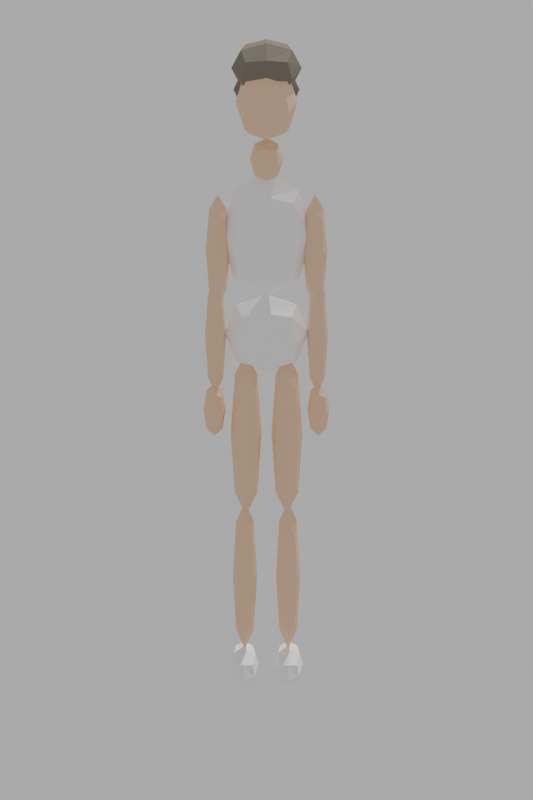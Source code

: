 # Source: girl-10y-school.blend  (saved by Blender 4.1.24; exported with 4.5.12 LTS)
import bpy
from mathutils import Matrix  # noqa: F401  (used for matrix-valued properties, if any)

bpy.ops.wm.read_factory_settings(use_empty=True)
scene = bpy.context.scene
scene.name = 'Scene'

# ---- materials (node trees are filled in below, after node groups)
mat_skin = bpy.data.materials.new('skin')
mat_hair = bpy.data.materials.new('hair')
mat_top_white = bpy.data.materials.new('top_white')
mat_white = bpy.data.materials.new('white')

# ---- material node trees
mat_skin.use_nodes = True; mat_skin.node_tree.nodes.clear()
_N = mat_skin.node_tree.nodes; _L = mat_skin.node_tree.links
n0 = _N.new('ShaderNodeBsdfPrincipled'); n0.name = 'Principled BSDF'; n0.location = (10, 300)
n0.inputs[0].default_value = (0.89, 0.6, 0.4, 1.0)
n0.inputs[2].default_value = 0.9
n1 = _N.new('ShaderNodeOutputMaterial'); n1.name = 'Material Output'; n1.location = (300, 300)
_L.new(n0.outputs[0], n1.inputs[0])
n1.is_active_output = True
mat_hair.use_nodes = True; mat_hair.node_tree.nodes.clear()
_N = mat_hair.node_tree.nodes; _L = mat_hair.node_tree.links
n0 = _N.new('ShaderNodeBsdfPrincipled'); n0.name = 'Principled BSDF'; n0.location = (10, 300)
n0.inputs[0].default_value = (0.216, 0.188, 0.145, 1.0)
n0.inputs[2].default_value = 0.9
n1 = _N.new('ShaderNodeOutputMaterial'); n1.name = 'Material Output'; n1.location = (300, 300)
_L.new(n0.outputs[0], n1.inputs[0])
n1.is_active_output = True
mat_top_white.use_nodes = True; mat_top_white.node_tree.nodes.clear()
_N = mat_top_white.node_tree.nodes; _L = mat_top_white.node_tree.links
n0 = _N.new('ShaderNodeBsdfPrincipled'); n0.name = 'Principled BSDF'; n0.location = (10, 300)
n0.inputs[0].default_value = (0.98, 0.95, 0.955, 1.0)
n0.inputs[2].default_value = 0.9
n1 = _N.new('ShaderNodeOutputMaterial'); n1.name = 'Material Output'; n1.location = (300, 300)
_L.new(n0.outputs[0], n1.inputs[0])
n1.is_active_output = True
mat_white.use_nodes = True; mat_white.node_tree.nodes.clear()
_N = mat_white.node_tree.nodes; _L = mat_white.node_tree.links
n0 = _N.new('ShaderNodeBsdfPrincipled'); n0.name = 'Principled BSDF'; n0.location = (10, 300)
n0.inputs[0].default_value = (0.96, 0.96, 0.97, 1.0)
n0.inputs[2].default_value = 0.9
n1 = _N.new('ShaderNodeOutputMaterial'); n1.name = 'Material Output'; n1.location = (300, 300)
_L.new(n0.outputs[0], n1.inputs[0])
n1.is_active_output = True

# ---- world
world_w = bpy.data.worlds.new('W'); scene.world = world_w
world_w.use_nodes = True; world_w.node_tree.nodes.clear()
_N = world_w.node_tree.nodes; _L = world_w.node_tree.links
n0 = _N.new('ShaderNodeBackground'); n0.name = 'Background'; n0.location = (10, 300)
n0.inputs[0].default_value = (1.0, 1.0, 1.0, 1.0)
n0.inputs[1].default_value = 0.5
n1 = _N.new('ShaderNodeOutputWorld'); n1.name = 'World Output'; n1.location = (300, 300)
_L.new(n0.outputs[0], n1.inputs[0])
n1.is_active_output = True
world_w.use_sun_shadow = False
world_w.sun_shadow_jitter_overblur = 0.0

# ---- cameras
cam_cam = bpy.data.cameras.new('Cam')
cam_cam.type = 'ORTHO'
cam_cam.ortho_scale = 7.236

# ---- lights
light_sun = bpy.data.lights.new('Sun', 'SUN')
light_sun.transmission_factor = 0.0
light_sun.energy = 2.5

# ---- meshes
me_cube = bpy.data.meshes.new('Cube')
me_cube.from_pydata([(-0.1668, -0.1608, 5.728), (-0.1668, -0.1608, 6.192), (-0.1668, 0.1608, 5.728), (-0.1668, 0.1608, 6.192), (0.1668, -0.1608, 5.728), (0.1668, -0.1608, 6.192), (0.1668, 0.1608, 5.728), (0.1668, 0.1608, 6.192), (-0.2033, 8.32e-10, 5.677), (-0.2033, -0.196, 5.96), (-0.2033, 8.32e-10, 6.243), (-0.2033, 0.196, 5.96), (0.0, 0.196, 5.677), (0.0, 0.196, 6.243), (0.2033, 0.196, 5.96), (0.2033, 2.496e-09, 5.677), (0.2033, 1.387e-09, 6.243), (0.2033, -0.196, 5.96), (-1.109e-09, -0.196, 5.677), (0.0, -0.196, 6.243), (-0.28, -1.387e-09, 5.96), (-5.27e-09, 0.27, 5.96), (0.28, 5.824e-09, 5.96), (5.27e-09, -0.27, 5.96), (4.992e-09, -8.32e-10, 5.57), (5.547e-10, -1.941e-09, 6.35), (-0.1906, -0.03081, 6.085), (-0.1906, -0.03081, 6.395), (-0.1906, 0.2908, 6.085), (-0.1906, 0.2908, 6.395), (0.1906, -0.03081, 6.085), (0.1906, -0.03081, 6.395), (0.1906, 0.2908, 6.085), (0.1906, 0.2908, 6.395), (-0.2324, 0.13, 6.051), (-0.2324, -0.06605, 6.24), (-0.2324, 0.13, 6.429), (-0.2324, 0.326, 6.24), (-1.414e-08, 0.326, 6.051), (-1.442e-08, 0.326, 6.429), (0.2324, 0.326, 6.24), (0.2324, 0.13, 6.051), (0.2324, 0.13, 6.429), (0.2324, -0.06605, 6.24), (-2.136e-08, -0.06605, 6.051), (-1.886e-08, -0.06605, 6.429), (-0.32, 0.13, 6.24), (-1.525e-08, 0.4, 6.24), (0.32, 0.13, 6.24), (-2.025e-08, -0.14, 6.24), (-1.248e-08, 0.13, 5.98), (-1.747e-08, 0.13, 6.5), (-0.1787, 0.1207, 5.803), (-0.1787, 0.1207, 6.137), (-0.1787, 0.2993, 5.803), (-0.1787, 0.2993, 6.137), (0.1787, 0.1207, 5.803), (0.1787, 0.1207, 6.137), (0.1787, 0.2993, 5.803), (0.1787, 0.2993, 6.137), (-0.2178, 0.21, 5.767), (-0.2178, 0.1011, 5.97), (-0.2178, 0.21, 6.173), (-0.2178, 0.3189, 5.97), (1.109e-09, 0.3189, 5.767), (2.219e-09, 0.3189, 6.173), (0.2178, 0.3189, 5.97), (0.2178, 0.21, 5.767), (0.2178, 0.21, 6.173), (0.2178, 0.1011, 5.97), (-1.109e-09, 0.1011, 5.767), (-1.941e-09, 0.1011, 6.173), (-0.3, 0.21, 5.97), (0.0, 0.36, 5.97), (0.3, 0.21, 5.97), (0.0, 0.06, 5.97), (7.488e-09, 0.21, 5.69), (-1.664e-09, 0.21, 6.25), (-0.08934, -0.07743, 5.226), (-0.08934, -0.07743, 5.494), (-0.08934, 0.07743, 5.226), (-0.08934, 0.07743, 5.494), (0.08934, -0.07743, 5.226), (0.08934, -0.07743, 5.494), (0.08934, 0.07743, 5.226), (0.08934, 0.07743, 5.494), (-0.1089, -2.773e-10, 5.197), (-0.1089, -0.09439, 5.36), (-0.1089, 8.32e-10, 5.523), (-0.1089, 0.09439, 5.36), (5.547e-10, 0.09439, 5.197), (1.109e-09, 0.09439, 5.523), (0.1089, 0.09439, 5.36), (0.1089, -1.387e-10, 5.197), (0.1089, -8.32e-10, 5.523), (0.1089, -0.09439, 5.36), (-5.547e-10, -0.09439, 5.197), (-9.707e-10, -0.09439, 5.523), (-0.15, -1.387e-09, 5.36), (0.0, 0.13, 5.36), (0.15, 1.525e-09, 5.36), (0.0, -0.13, 5.36), (3.744e-09, -6.934e-10, 5.135), (-8.32e-10, 2.773e-10, 5.585), (-0.2442, -0.1251, 4.193), (-0.2442, -0.1251, 4.967), (-0.2442, 0.1251, 4.193), (-0.2442, 0.1251, 4.967), (0.2442, -0.1251, 4.193), (0.2442, -0.1251, 4.967), (0.2442, 0.1251, 4.193), (0.2442, 0.1251, 4.967), (-0.2977, 0.0, 4.108), (-0.2977, -0.1525, 4.58), (-0.2977, 2.496e-09, 5.052), (-0.2977, 0.1525, 4.58), (1.387e-09, 0.1525, 4.108), (-3.051e-09, 0.1525, 5.052), (0.2977, 0.1525, 4.58), (0.2977, 4.437e-09, 4.108), (0.2977, -1.109e-09, 5.052), (0.2977, -0.1525, 4.58), (-1.387e-09, -0.1525, 4.108), (5.27e-09, -0.1525, 5.052), (-0.41, -1.109e-09, 4.58), (-7.488e-09, 0.21, 4.58), (0.41, 4.437e-09, 4.58), (7.488e-09, -0.21, 4.58), (5.547e-09, 3.328e-09, 3.93), (-3.328e-09, 4.437e-09, 5.23), (-0.2263, -0.131, 3.312), (-0.2263, -0.131, 3.788), (-0.2263, 0.131, 3.312), (-0.2263, 0.131, 3.788), (0.2263, -0.131, 3.312), (0.2263, -0.131, 3.788), (0.2263, 0.131, 3.312), (0.2263, 0.131, 3.788), (-0.2759, 5.547e-10, 3.26), (-0.2759, -0.1597, 3.55), (-0.2759, 2.773e-09, 3.84), (-0.2759, 0.1597, 3.55), (4.715e-09, 0.1597, 3.26), (-4.437e-09, 0.1597, 3.84), (0.2759, 0.1597, 3.55), (0.2759, 1.664e-09, 3.26), (0.2759, -5.547e-10, 3.84), (0.2759, -0.1597, 3.55), (-4.715e-09, -0.1597, 3.26), (3.883e-09, -0.1597, 3.84), (-0.38, -3.883e-09, 3.55), (3.605e-09, 0.22, 3.55), (0.38, -5.547e-10, 3.55), (-3.605e-09, -0.22, 3.55), (6.656e-09, 1.664e-09, 3.15), (-2.773e-09, 3.883e-09, 3.95), (0.3745, -0.06551, 4.078), (0.3745, -0.06551, 4.762), (0.3745, 0.06551, 4.078), (0.3745, 0.06551, 4.762), (0.5055, -0.06551, 4.078), (0.5055, -0.06551, 4.762), (0.5055, 0.06551, 4.078), (0.5055, 0.06551, 4.762), (0.3601, 2.773e-10, 4.002), (0.3601, -0.07987, 4.42), (0.3601, 1.387e-09, 4.838), (0.3601, 0.07987, 4.42), (0.44, 0.07987, 4.002), (0.44, 0.07987, 4.838), (0.5199, 0.07987, 4.42), (0.5199, 8.32e-10, 4.002), (0.5199, -2.773e-10, 4.838), (0.5199, -0.07987, 4.42), (0.44, -0.07987, 4.002), (0.44, -0.07987, 4.838), (0.33, -1.941e-09, 4.42), (0.44, 0.11, 4.42), (0.55, -2.773e-10, 4.42), (0.44, -0.11, 4.42), (0.44, 8.32e-10, 3.845), (0.44, 1.941e-09, 4.995), (-0.5055, -0.06551, 4.078), (-0.5055, -0.06551, 4.762), (-0.5055, 0.06551, 4.078), (-0.5055, 0.06551, 4.762), (-0.3745, -0.06551, 4.078), (-0.3745, -0.06551, 4.762), (-0.3745, 0.06551, 4.078), (-0.3745, 0.06551, 4.762), (-0.5199, 2.773e-10, 4.002), (-0.5199, -0.07987, 4.42), (-0.5199, 1.387e-09, 4.838), (-0.5199, 0.07987, 4.42), (-0.44, 0.07987, 4.002), (-0.44, 0.07987, 4.838), (-0.3601, 0.07987, 4.42), (-0.3601, 8.32e-10, 4.002), (-0.3601, -2.773e-10, 4.838), (-0.3601, -0.07987, 4.42), (-0.44, -0.07987, 4.002), (-0.44, -0.07987, 4.838), (-0.55, -1.941e-09, 4.42), (-0.44, 0.11, 4.42), (-0.33, -2.773e-10, 4.42), (-0.44, -0.11, 4.42), (-0.44, 8.32e-10, 3.845), (-0.44, 1.941e-09, 4.995), (0.4034, -0.05658, 3.163), (0.4034, -0.05658, 3.877), (0.4034, 0.05658, 3.163), (0.4034, 0.05658, 3.877), (0.5166, -0.05658, 3.163), (0.5166, -0.05658, 3.877), (0.5166, 0.05658, 3.163), (0.5166, 0.05658, 3.877), (0.391, 6.934e-11, 3.084), (0.391, -0.06898, 3.52), (0.391, 0.0, 3.956), (0.391, 0.06898, 3.52), (0.46, 0.06898, 3.084), (0.46, 0.06898, 3.956), (0.529, 0.06898, 3.52), (0.529, 4.853e-10, 3.084), (0.529, 1.109e-09, 3.956), (0.529, -0.06898, 3.52), (0.46, -0.06898, 3.084), (0.46, -0.06898, 3.956), (0.365, -2.981e-09, 3.52), (0.46, 0.095, 3.52), (0.555, -9.014e-10, 3.52), (0.46, -0.095, 3.52), (0.46, 1.872e-09, 2.92), (0.46, 1.872e-09, 4.12), (-0.5166, -0.05658, 3.163), (-0.5166, -0.05658, 3.877), (-0.5166, 0.05658, 3.163), (-0.5166, 0.05658, 3.877), (-0.4034, -0.05658, 3.163), (-0.4034, -0.05658, 3.877), (-0.4034, 0.05658, 3.163), (-0.4034, 0.05658, 3.877), (-0.529, 6.934e-11, 3.084), (-0.529, -0.06898, 3.52), (-0.529, 0.0, 3.956), (-0.529, 0.06898, 3.52), (-0.46, 0.06898, 3.084), (-0.46, 0.06898, 3.956), (-0.391, 0.06898, 3.52), (-0.391, 4.853e-10, 3.084), (-0.391, 1.109e-09, 3.956), (-0.391, -0.06898, 3.52), (-0.46, -0.06898, 3.084), (-0.46, -0.06898, 3.956), (-0.555, -2.981e-09, 3.52), (-0.46, 0.095, 3.52), (-0.365, -9.014e-10, 3.52), (-0.46, -0.095, 3.52), (-0.46, 1.872e-09, 2.92), (-0.46, 1.872e-09, 4.12), (0.4104, -0.06551, 2.586), (0.4104, -0.06551, 2.914), (0.4104, 0.06551, 2.586), (0.4104, 0.06551, 2.914), (0.5296, -0.06551, 2.586), (0.5296, -0.06551, 2.914), (0.5296, 0.06551, 2.586), (0.5296, 0.06551, 2.914), (0.3974, 2.773e-10, 2.55), (0.3974, -0.07987, 2.75), (0.3974, 1.387e-09, 2.95), (0.3974, 0.07987, 2.75), (0.47, 0.07987, 2.55), (0.47, 0.07987, 2.95), (0.5426, 0.07987, 2.75), (0.5426, 8.32e-10, 2.55), (0.5426, -2.773e-10, 2.95), (0.5426, -0.07987, 2.75), (0.47, -0.07987, 2.55), (0.47, -0.07987, 2.95), (0.37, -1.941e-09, 2.75), (0.47, 0.11, 2.75), (0.57, -2.773e-10, 2.75), (0.47, -0.11, 2.75), (0.47, 8.32e-10, 2.475), (0.47, 1.941e-09, 3.025), (-0.5296, -0.06551, 2.586), (-0.5296, -0.06551, 2.914), (-0.5296, 0.06551, 2.586), (-0.5296, 0.06551, 2.914), (-0.4104, -0.06551, 2.586), (-0.4104, -0.06551, 2.914), (-0.4104, 0.06551, 2.586), (-0.4104, 0.06551, 2.914), (-0.5426, 2.773e-10, 2.55), (-0.5426, -0.07987, 2.75), (-0.5426, 1.387e-09, 2.95), (-0.5426, 0.07987, 2.75), (-0.47, 0.07987, 2.55), (-0.47, 0.07987, 2.95), (-0.3974, 0.07987, 2.75), (-0.3974, 8.32e-10, 2.55), (-0.3974, -2.773e-10, 2.95), (-0.3974, -0.07987, 2.75), (-0.47, -0.07987, 2.55), (-0.47, -0.07987, 2.95), (-0.57, -1.941e-09, 2.75), (-0.47, 0.11, 2.75), (-0.37, -2.773e-10, 2.75), (-0.47, -0.11, 2.75), (-0.47, 8.32e-10, 2.475), (-0.47, 1.941e-09, 3.025), (0.1016, -0.08934, 1.994), (0.1016, -0.08934, 3.006), (0.1016, 0.08934, 1.994), (0.1016, 0.08934, 3.006), (0.2684, -0.08934, 1.994), (0.2684, -0.08934, 3.006), (0.2684, 0.08934, 1.994), (0.2684, 0.08934, 3.006), (0.08335, 0.0, 1.883), (0.08335, -0.1089, 2.5), (0.08335, 5.547e-10, 3.117), (0.08335, 0.1089, 2.5), (0.185, 0.1089, 1.883), (0.185, 0.1089, 3.117), (0.2867, 0.1089, 2.5), (0.2867, -1.109e-09, 1.883), (0.2867, -2.219e-09, 3.117), (0.2867, -0.1089, 2.5), (0.185, -0.1089, 1.883), (0.185, -0.1089, 3.117), (0.045, -1.109e-09, 2.5), (0.185, 0.15, 2.5), (0.325, 0.0, 2.5), (0.185, -0.15, 2.5), (0.185, 0.0, 1.65), (0.185, 3.328e-09, 3.35), (-0.2684, -0.08934, 1.994), (-0.2684, -0.08934, 3.006), (-0.2684, 0.08934, 1.994), (-0.2684, 0.08934, 3.006), (-0.1016, -0.08934, 1.994), (-0.1016, -0.08934, 3.006), (-0.1016, 0.08934, 1.994), (-0.1016, 0.08934, 3.006), (-0.2867, 0.0, 1.883), (-0.2867, -0.1089, 2.5), (-0.2867, 5.547e-10, 3.117), (-0.2867, 0.1089, 2.5), (-0.185, 0.1089, 1.883), (-0.185, 0.1089, 3.117), (-0.08335, 0.1089, 2.5), (-0.08335, -1.109e-09, 1.883), (-0.08335, -2.219e-09, 3.117), (-0.08335, -0.1089, 2.5), (-0.185, -0.1089, 1.883), (-0.185, -0.1089, 3.117), (-0.325, -1.109e-09, 2.5), (-0.185, 0.15, 2.5), (-0.045, 0.0, 2.5), (-0.185, -0.15, 2.5), (-0.185, 0.0, 1.65), (-0.185, 3.328e-09, 3.35), (0.1295, -0.07147, 0.5584), (0.1295, -0.07147, 1.482), (0.1295, 0.07147, 0.5584), (0.1295, 0.07147, 1.482), (0.2605, -0.07147, 0.5584), (0.2605, -0.07147, 1.482), (0.2605, 0.07147, 0.5584), (0.2605, 0.07147, 1.482), (0.1151, -1.387e-10, 0.4573), (0.1151, -0.08713, 1.02), (0.1151, -6.934e-10, 1.583), (0.1151, 0.08713, 1.02), (0.195, 0.08713, 0.4573), (0.195, 0.08713, 1.583), (0.2749, 0.08713, 1.02), (0.2749, -1.109e-09, 0.4573), (0.2749, 1.387e-10, 1.583), (0.2749, -0.08713, 1.02), (0.195, -0.08713, 0.4573), (0.195, -0.08713, 1.583), (0.085, -1.387e-10, 1.02), (0.195, 0.12, 1.02), (0.305, 1.387e-10, 1.02), (0.195, -0.12, 1.02), (0.195, 1.248e-09, 0.245), (0.195, 1.387e-10, 1.795), (-0.2605, -0.07147, 0.5584), (-0.2605, -0.07147, 1.482), (-0.2605, 0.07147, 0.5584), (-0.2605, 0.07147, 1.482), (-0.1295, -0.07147, 0.5584), (-0.1295, -0.07147, 1.482), (-0.1295, 0.07147, 0.5584), (-0.1295, 0.07147, 1.482), (-0.2749, -1.387e-10, 0.4573), (-0.2749, -0.08713, 1.02), (-0.2749, -6.934e-10, 1.583), (-0.2749, 0.08713, 1.02), (-0.195, 0.08713, 0.4573), (-0.195, 0.08713, 1.583), (-0.1151, 0.08713, 1.02), (-0.1151, -1.109e-09, 0.4573), (-0.1151, 1.387e-10, 1.583), (-0.1151, -0.08713, 1.02), (-0.195, -0.08713, 0.4573), (-0.195, -0.08713, 1.583), (-0.305, -1.387e-10, 1.02), (-0.195, 0.12, 1.02), (-0.085, 1.387e-10, 1.02), (-0.195, -0.12, 1.02), (-0.195, 1.248e-09, 0.245), (-0.195, 1.387e-10, 1.795), (0.1226, -0.2787, 0.06066), (0.1226, -0.2787, 0.2393), (0.1226, 0.07868, 0.06066), (0.1226, 0.07868, 0.2393), (0.2774, -0.2787, 0.06066), (0.2774, -0.2787, 0.2393), (0.2774, 0.07868, 0.06066), (0.2774, 0.07868, 0.2393), (0.1056, -0.1, 0.04108), (0.1056, -0.3178, 0.15), (0.1056, -0.1, 0.2589), (0.1056, 0.1178, 0.15), (0.2, 0.1178, 0.04108), (0.2, 0.1178, 0.2589), (0.2944, 0.1178, 0.15), (0.2944, -0.1, 0.04108), (0.2944, -0.1, 0.2589), (0.2944, -0.3178, 0.15), (0.2, -0.3178, 0.04108), (0.2, -0.3178, 0.2589), (0.07, -0.1, 0.15), (0.2, 0.2, 0.15), (0.33, -0.1, 0.15), (0.2, -0.4, 0.15), (0.2, -0.1, 0.0), (0.2, -0.1, 0.3), (-0.2774, -0.2787, 0.06066), (-0.2774, -0.2787, 0.2393), (-0.2774, 0.07868, 0.06066), (-0.2774, 0.07868, 0.2393), (-0.1226, -0.2787, 0.06066), (-0.1226, -0.2787, 0.2393), (-0.1226, 0.07868, 0.06066), (-0.1226, 0.07868, 0.2393), (-0.2944, -0.1, 0.04108), (-0.2944, -0.3178, 0.15), (-0.2944, -0.1, 0.2589), (-0.2944, 0.1178, 0.15), (-0.2, 0.1178, 0.04108), (-0.2, 0.1178, 0.2589), (-0.1056, 0.1178, 0.15), (-0.1056, -0.1, 0.04108), (-0.1056, -0.1, 0.2589), (-0.1056, -0.3178, 0.15), (-0.2, -0.3178, 0.04108), (-0.2, -0.3178, 0.2589), (-0.33, -0.1, 0.15), (-0.2, 0.2, 0.15), (-0.07, -0.1, 0.15), (-0.2, -0.4, 0.15), (-0.2, -0.1, 0.0), (-0.2, -0.1, 0.3)], [], [(0, 9, 20, 8), (9, 1, 10, 20), (20, 10, 3, 11), (8, 20, 11, 2), (2, 11, 21, 12), (11, 3, 13, 21), (21, 13, 7, 14), (12, 21, 14, 6), (6, 14, 22, 15), (14, 7, 16, 22), (22, 16, 5, 17), (15, 22, 17, 4), (4, 17, 23, 18), (17, 5, 19, 23), (23, 19, 1, 9), (18, 23, 9, 0), (2, 12, 24, 8), (12, 6, 15, 24), (24, 15, 4, 18), (8, 24, 18, 0), (7, 13, 25, 16), (13, 3, 10, 25), (25, 10, 1, 19), (16, 25, 19, 5), (26, 35, 46, 34), (35, 27, 36, 46), (46, 36, 29, 37), (34, 46, 37, 28), (28, 37, 47, 38), (37, 29, 39, 47), (47, 39, 33, 40), (38, 47, 40, 32), (32, 40, 48, 41), (40, 33, 42, 48), (48, 42, 31, 43), (41, 48, 43, 30), (30, 43, 49, 44), (43, 31, 45, 49), (49, 45, 27, 35), (44, 49, 35, 26), (28, 38, 50, 34), (38, 32, 41, 50), (50, 41, 30, 44), (34, 50, 44, 26), (33, 39, 51, 42), (39, 29, 36, 51), (51, 36, 27, 45), (42, 51, 45, 31), (52, 61, 72, 60), (61, 53, 62, 72), (72, 62, 55, 63), (60, 72, 63, 54), (54, 63, 73, 64), (63, 55, 65, 73), (73, 65, 59, 66), (64, 73, 66, 58), (58, 66, 74, 67), (66, 59, 68, 74), (74, 68, 57, 69), (67, 74, 69, 56), (56, 69, 75, 70), (69, 57, 71, 75), (75, 71, 53, 61), (70, 75, 61, 52), (54, 64, 76, 60), (64, 58, 67, 76), (76, 67, 56, 70), (60, 76, 70, 52), (59, 65, 77, 68), (65, 55, 62, 77), (77, 62, 53, 71), (68, 77, 71, 57), (78, 87, 98, 86), (87, 79, 88, 98), (98, 88, 81, 89), (86, 98, 89, 80), (80, 89, 99, 90), (89, 81, 91, 99), (99, 91, 85, 92), (90, 99, 92, 84), (84, 92, 100, 93), (92, 85, 94, 100), (100, 94, 83, 95), (93, 100, 95, 82), (82, 95, 101, 96), (95, 83, 97, 101), (101, 97, 79, 87), (96, 101, 87, 78), (80, 90, 102, 86), (90, 84, 93, 102), (102, 93, 82, 96), (86, 102, 96, 78), (85, 91, 103, 94), (91, 81, 88, 103), (103, 88, 79, 97), (94, 103, 97, 83), (104, 113, 124, 112), (113, 105, 114, 124), (124, 114, 107, 115), (112, 124, 115, 106), (106, 115, 125, 116), (115, 107, 117, 125), (125, 117, 111, 118), (116, 125, 118, 110), (110, 118, 126, 119), (118, 111, 120, 126), (126, 120, 109, 121), (119, 126, 121, 108), (108, 121, 127, 122), (121, 109, 123, 127), (127, 123, 105, 113), (122, 127, 113, 104), (106, 116, 128, 112), (116, 110, 119, 128), (128, 119, 108, 122), (112, 128, 122, 104), (111, 117, 129, 120), (117, 107, 114, 129), (129, 114, 105, 123), (120, 129, 123, 109), (130, 139, 150, 138), (139, 131, 140, 150), (150, 140, 133, 141), (138, 150, 141, 132), (132, 141, 151, 142), (141, 133, 143, 151), (151, 143, 137, 144), (142, 151, 144, 136), (136, 144, 152, 145), (144, 137, 146, 152), (152, 146, 135, 147), (145, 152, 147, 134), (134, 147, 153, 148), (147, 135, 149, 153), (153, 149, 131, 139), (148, 153, 139, 130), (132, 142, 154, 138), (142, 136, 145, 154), (154, 145, 134, 148), (138, 154, 148, 130), (137, 143, 155, 146), (143, 133, 140, 155), (155, 140, 131, 149), (146, 155, 149, 135), (156, 165, 176, 164), (165, 157, 166, 176), (176, 166, 159, 167), (164, 176, 167, 158), (158, 167, 177, 168), (167, 159, 169, 177), (177, 169, 163, 170), (168, 177, 170, 162), (162, 170, 178, 171), (170, 163, 172, 178), (178, 172, 161, 173), (171, 178, 173, 160), (160, 173, 179, 174), (173, 161, 175, 179), (179, 175, 157, 165), (174, 179, 165, 156), (158, 168, 180, 164), (168, 162, 171, 180), (180, 171, 160, 174), (164, 180, 174, 156), (163, 169, 181, 172), (169, 159, 166, 181), (181, 166, 157, 175), (172, 181, 175, 161), (182, 191, 202, 190), (191, 183, 192, 202), (202, 192, 185, 193), (190, 202, 193, 184), (184, 193, 203, 194), (193, 185, 195, 203), (203, 195, 189, 196), (194, 203, 196, 188), (188, 196, 204, 197), (196, 189, 198, 204), (204, 198, 187, 199), (197, 204, 199, 186), (186, 199, 205, 200), (199, 187, 201, 205), (205, 201, 183, 191), (200, 205, 191, 182), (184, 194, 206, 190), (194, 188, 197, 206), (206, 197, 186, 200), (190, 206, 200, 182), (189, 195, 207, 198), (195, 185, 192, 207), (207, 192, 183, 201), (198, 207, 201, 187), (208, 217, 228, 216), (217, 209, 218, 228), (228, 218, 211, 219), (216, 228, 219, 210), (210, 219, 229, 220), (219, 211, 221, 229), (229, 221, 215, 222), (220, 229, 222, 214), (214, 222, 230, 223), (222, 215, 224, 230), (230, 224, 213, 225), (223, 230, 225, 212), (212, 225, 231, 226), (225, 213, 227, 231), (231, 227, 209, 217), (226, 231, 217, 208), (210, 220, 232, 216), (220, 214, 223, 232), (232, 223, 212, 226), (216, 232, 226, 208), (215, 221, 233, 224), (221, 211, 218, 233), (233, 218, 209, 227), (224, 233, 227, 213), (234, 243, 254, 242), (243, 235, 244, 254), (254, 244, 237, 245), (242, 254, 245, 236), (236, 245, 255, 246), (245, 237, 247, 255), (255, 247, 241, 248), (246, 255, 248, 240), (240, 248, 256, 249), (248, 241, 250, 256), (256, 250, 239, 251), (249, 256, 251, 238), (238, 251, 257, 252), (251, 239, 253, 257), (257, 253, 235, 243), (252, 257, 243, 234), (236, 246, 258, 242), (246, 240, 249, 258), (258, 249, 238, 252), (242, 258, 252, 234), (241, 247, 259, 250), (247, 237, 244, 259), (259, 244, 235, 253), (250, 259, 253, 239), (260, 269, 280, 268), (269, 261, 270, 280), (280, 270, 263, 271), (268, 280, 271, 262), (262, 271, 281, 272), (271, 263, 273, 281), (281, 273, 267, 274), (272, 281, 274, 266), (266, 274, 282, 275), (274, 267, 276, 282), (282, 276, 265, 277), (275, 282, 277, 264), (264, 277, 283, 278), (277, 265, 279, 283), (283, 279, 261, 269), (278, 283, 269, 260), (262, 272, 284, 268), (272, 266, 275, 284), (284, 275, 264, 278), (268, 284, 278, 260), (267, 273, 285, 276), (273, 263, 270, 285), (285, 270, 261, 279), (276, 285, 279, 265), (286, 295, 306, 294), (295, 287, 296, 306), (306, 296, 289, 297), (294, 306, 297, 288), (288, 297, 307, 298), (297, 289, 299, 307), (307, 299, 293, 300), (298, 307, 300, 292), (292, 300, 308, 301), (300, 293, 302, 308), (308, 302, 291, 303), (301, 308, 303, 290), (290, 303, 309, 304), (303, 291, 305, 309), (309, 305, 287, 295), (304, 309, 295, 286), (288, 298, 310, 294), (298, 292, 301, 310), (310, 301, 290, 304), (294, 310, 304, 286), (293, 299, 311, 302), (299, 289, 296, 311), (311, 296, 287, 305), (302, 311, 305, 291), (312, 321, 332, 320), (321, 313, 322, 332), (332, 322, 315, 323), (320, 332, 323, 314), (314, 323, 333, 324), (323, 315, 325, 333), (333, 325, 319, 326), (324, 333, 326, 318), (318, 326, 334, 327), (326, 319, 328, 334), (334, 328, 317, 329), (327, 334, 329, 316), (316, 329, 335, 330), (329, 317, 331, 335), (335, 331, 313, 321), (330, 335, 321, 312), (314, 324, 336, 320), (324, 318, 327, 336), (336, 327, 316, 330), (320, 336, 330, 312), (319, 325, 337, 328), (325, 315, 322, 337), (337, 322, 313, 331), (328, 337, 331, 317), (338, 347, 358, 346), (347, 339, 348, 358), (358, 348, 341, 349), (346, 358, 349, 340), (340, 349, 359, 350), (349, 341, 351, 359), (359, 351, 345, 352), (350, 359, 352, 344), (344, 352, 360, 353), (352, 345, 354, 360), (360, 354, 343, 355), (353, 360, 355, 342), (342, 355, 361, 356), (355, 343, 357, 361), (361, 357, 339, 347), (356, 361, 347, 338), (340, 350, 362, 346), (350, 344, 353, 362), (362, 353, 342, 356), (346, 362, 356, 338), (345, 351, 363, 354), (351, 341, 348, 363), (363, 348, 339, 357), (354, 363, 357, 343), (364, 373, 384, 372), (373, 365, 374, 384), (384, 374, 367, 375), (372, 384, 375, 366), (366, 375, 385, 376), (375, 367, 377, 385), (385, 377, 371, 378), (376, 385, 378, 370), (370, 378, 386, 379), (378, 371, 380, 386), (386, 380, 369, 381), (379, 386, 381, 368), (368, 381, 387, 382), (381, 369, 383, 387), (387, 383, 365, 373), (382, 387, 373, 364), (366, 376, 388, 372), (376, 370, 379, 388), (388, 379, 368, 382), (372, 388, 382, 364), (371, 377, 389, 380), (377, 367, 374, 389), (389, 374, 365, 383), (380, 389, 383, 369), (390, 399, 410, 398), (399, 391, 400, 410), (410, 400, 393, 401), (398, 410, 401, 392), (392, 401, 411, 402), (401, 393, 403, 411), (411, 403, 397, 404), (402, 411, 404, 396), (396, 404, 412, 405), (404, 397, 406, 412), (412, 406, 395, 407), (405, 412, 407, 394), (394, 407, 413, 408), (407, 395, 409, 413), (413, 409, 391, 399), (408, 413, 399, 390), (392, 402, 414, 398), (402, 396, 405, 414), (414, 405, 394, 408), (398, 414, 408, 390), (397, 403, 415, 406), (403, 393, 400, 415), (415, 400, 391, 409), (406, 415, 409, 395), (416, 425, 436, 424), (425, 417, 426, 436), (436, 426, 419, 427), (424, 436, 427, 418), (418, 427, 437, 428), (427, 419, 429, 437), (437, 429, 423, 430), (428, 437, 430, 422), (422, 430, 438, 431), (430, 423, 432, 438), (438, 432, 421, 433), (431, 438, 433, 420), (420, 433, 439, 434), (433, 421, 435, 439), (439, 435, 417, 425), (434, 439, 425, 416), (418, 428, 440, 424), (428, 422, 431, 440), (440, 431, 420, 434), (424, 440, 434, 416), (423, 429, 441, 432), (429, 419, 426, 441), (441, 426, 417, 435), (432, 441, 435, 421), (442, 451, 462, 450), (451, 443, 452, 462), (462, 452, 445, 453), (450, 462, 453, 444), (444, 453, 463, 454), (453, 445, 455, 463), (463, 455, 449, 456), (454, 463, 456, 448), (448, 456, 464, 457), (456, 449, 458, 464), (464, 458, 447, 459), (457, 464, 459, 446), (446, 459, 465, 460), (459, 447, 461, 465), (465, 461, 443, 451), (460, 465, 451, 442), (444, 454, 466, 450), (454, 448, 457, 466), (466, 457, 446, 460), (450, 466, 460, 442), (449, 455, 467, 458), (455, 445, 452, 467), (467, 452, 443, 461), (458, 467, 461, 447)])
me_cube.polygons.foreach_set('material_index', [0, 0, 0, 0, 0, 0, 0, 0, 0, 0, 0, 0, 0, 0, 0, 0, 0, 0, 0, 0, 0, 0, 0, 0, 1, 1, 1, 1, 1, 1, 1, 1, 1, 1, 1, 1, 1, 1, 1, 1, 1, 1, 1, 1, 1, 1, 1, 1, 1, 1, 1, 1, 1, 1, 1, 1, 1, 1, 1, 1, 1, 1, 1, 1, 1, 1, 1, 1, 1, 1, 1, 1, 0, 0, 0, 0, 0, 0, 0, 0, 0, 0, 0, 0, 0, 0, 0, 0, 0, 0, 0, 0, 0, 0, 0, 0, 2, 2, 2, 2, 2, 2, 2, 2, 2, 2, 2, 2, 2, 2, 2, 2, 2, 2, 2, 2, 2, 2, 2, 2, 3, 3, 3, 3, 3, 3, 3, 3, 3, 3, 3, 3, 3, 3, 3, 3, 3, 3, 3, 3, 3, 3, 3, 3, 0, 0, 0, 0, 0, 0, 0, 0, 0, 0, 0, 0, 0, 0, 0, 0, 0, 0, 0, 0, 0, 0, 0, 0, 0, 0, 0, 0, 0, 0, 0, 0, 0, 0, 0, 0, 0, 0, 0, 0, 0, 0, 0, 0, 0, 0, 0, 0, 0, 0, 0, 0, 0, 0, 0, 0, 0, 0, 0, 0, 0, 0, 0, 0, 0, 0, 0, 0, 0, 0, 0, 0, 0, 0, 0, 0, 0, 0, 0, 0, 0, 0, 0, 0, 0, 0, 0, 0, 0, 0, 0, 0, 0, 0, 0, 0, 0, 0, 0, 0, 0, 0, 0, 0, 0, 0, 0, 0, 0, 0, 0, 0, 0, 0, 0, 0, 0, 0, 0, 0, 0, 0, 0, 0, 0, 0, 0, 0, 0, 0, 0, 0, 0, 0, 0, 0, 0, 0, 0, 0, 0, 0, 0, 0, 0, 0, 0, 0, 0, 0, 0, 0, 0, 0, 0, 0, 0, 0, 0, 0, 0, 0, 0, 0, 0, 0, 0, 0, 0, 0, 0, 0, 0, 0, 0, 0, 0, 0, 0, 0, 0, 0, 0, 0, 0, 0, 0, 0, 0, 0, 0, 0, 0, 0, 0, 0, 0, 0, 0, 0, 0, 0, 0, 0, 0, 0, 0, 0, 0, 0, 0, 0, 0, 0, 0, 0, 0, 0, 0, 0, 0, 0, 0, 0, 0, 0, 0, 0, 0, 0, 0, 0, 0, 0, 0, 0, 0, 0, 0, 0, 3, 3, 3, 3, 3, 3, 3, 3, 3, 3, 3, 3, 3, 3, 3, 3, 3, 3, 3, 3, 3, 3, 3, 3, 3, 3, 3, 3, 3, 3, 3, 3, 3, 3, 3, 3, 3, 3, 3, 3, 3, 3, 3, 3, 3, 3, 3, 3])
_uv = me_cube.uv_layers.new(name='UVMap')
_uv.uv.foreach_set('vector', [0.375, 0.0, 0.5, 0.0, 0.5, 0.125, 0.375, 0.125, 0.5, 0.0, 0.625, 0.0, 0.625, 0.125, 0.5, 0.125, 0.5, 0.125, 0.625, 0.125, 0.625, 0.25, 0.5, 0.25, 0.375, 0.125, 0.5, 0.125, 0.5, 0.25, 0.375, 0.25, 0.375, 0.25, 0.5, 0.25, 0.5, 0.375, 0.375, 0.375, 0.5, 0.25, 0.625, 0.25, 0.625, 0.375, 0.5, 0.375, 0.5, 0.375, 0.625, 0.375, 0.625, 0.5, 0.5, 0.5, 0.375, 0.375, 0.5, 0.375, 0.5, 0.5, 0.375, 0.5, 0.375, 0.5, 0.5, 0.5, 0.5, 0.625, 0.375, 0.625, 0.5, 0.5, 0.625, 0.5, 0.625, 0.625, 0.5, 0.625, 0.5, 0.625, 0.625, 0.625, 0.625, 0.75, 0.5, 0.75, 0.375, 0.625, 0.5, 0.625, 0.5, 0.75, 0.375, 0.75, 0.375, 0.75, 0.5, 0.75, 0.5, 0.875, 0.375, 0.875, 0.5, 0.75, 0.625, 0.75, 0.625, 0.875, 0.5, 0.875, 0.5, 0.875, 0.625, 0.875, 0.625, 1.0, 0.5, 1.0, 0.375, 0.875, 0.5, 0.875, 0.5, 1.0, 0.375, 1.0, 0.125, 0.5, 0.25, 0.5, 0.25, 0.625, 0.125, 0.625, 0.25, 0.5, 0.375, 0.5, 0.375, 0.625, 0.25, 0.625, 0.25, 0.625, 0.375, 0.625, 0.375, 0.75, 0.25, 0.75, 0.125, 0.625, 0.25, 0.625, 0.25, 0.75, 0.125, 0.75, 0.625, 0.5, 0.75, 0.5, 0.75, 0.625, 0.625, 0.625, 0.75, 0.5, 0.875, 0.5, 0.875, 0.625, 0.75, 0.625, 0.75, 0.625, 0.875, 0.625, 0.875, 0.75, 0.75, 0.75, 0.625, 0.625, 0.75, 0.625, 0.75, 0.75, 0.625, 0.75, 0.375, 0.0, 0.5, 0.0, 0.5, 0.125, 0.375, 0.125, 0.5, 0.0, 0.625, 0.0, 0.625, 0.125, 0.5, 0.125, 0.5, 0.125, 0.625, 0.125, 0.625, 0.25, 0.5, 0.25, 0.375, 0.125, 0.5, 0.125, 0.5, 0.25, 0.375, 0.25, 0.375, 0.25, 0.5, 0.25, 0.5, 0.375, 0.375, 0.375, 0.5, 0.25, 0.625, 0.25, 0.625, 0.375, 0.5, 0.375, 0.5, 0.375, 0.625, 0.375, 0.625, 0.5, 0.5, 0.5, 0.375, 0.375, 0.5, 0.375, 0.5, 0.5, 0.375, 0.5, 0.375, 0.5, 0.5, 0.5, 0.5, 0.625, 0.375, 0.625, 0.5, 0.5, 0.625, 0.5, 0.625, 0.625, 0.5, 0.625, 0.5, 0.625, 0.625, 0.625, 0.625, 0.75, 0.5, 0.75, 0.375, 0.625, 0.5, 0.625, 0.5, 0.75, 0.375, 0.75, 0.375, 0.75, 0.5, 0.75, 0.5, 0.875, 0.375, 0.875, 0.5, 0.75, 0.625, 0.75, 0.625, 0.875, 0.5, 0.875, 0.5, 0.875, 0.625, 0.875, 0.625, 1.0, 0.5, 1.0, 0.375, 0.875, 0.5, 0.875, 0.5, 1.0, 0.375, 1.0, 0.125, 0.5, 0.25, 0.5, 0.25, 0.625, 0.125, 0.625, 0.25, 0.5, 0.375, 0.5, 0.375, 0.625, 0.25, 0.625, 0.25, 0.625, 0.375, 0.625, 0.375, 0.75, 0.25, 0.75, 0.125, 0.625, 0.25, 0.625, 0.25, 0.75, 0.125, 0.75, 0.625, 0.5, 0.75, 0.5, 0.75, 0.625, 0.625, 0.625, 0.75, 0.5, 0.875, 0.5, 0.875, 0.625, 0.75, 0.625, 0.75, 0.625, 0.875, 0.625, 0.875, 0.75, 0.75, 0.75, 0.625, 0.625, 0.75, 0.625, 0.75, 0.75, 0.625, 0.75, 0.375, 0.0, 0.5, 0.0, 0.5, 0.125, 0.375, 0.125, 0.5, 0.0, 0.625, 0.0, 0.625, 0.125, 0.5, 0.125, 0.5, 0.125, 0.625, 0.125, 0.625, 0.25, 0.5, 0.25, 0.375, 0.125, 0.5, 0.125, 0.5, 0.25, 0.375, 0.25, 0.375, 0.25, 0.5, 0.25, 0.5, 0.375, 0.375, 0.375, 0.5, 0.25, 0.625, 0.25, 0.625, 0.375, 0.5, 0.375, 0.5, 0.375, 0.625, 0.375, 0.625, 0.5, 0.5, 0.5, 0.375, 0.375, 0.5, 0.375, 0.5, 0.5, 0.375, 0.5, 0.375, 0.5, 0.5, 0.5, 0.5, 0.625, 0.375, 0.625, 0.5, 0.5, 0.625, 0.5, 0.625, 0.625, 0.5, 0.625, 0.5, 0.625, 0.625, 0.625, 0.625, 0.75, 0.5, 0.75, 0.375, 0.625, 0.5, 0.625, 0.5, 0.75, 0.375, 0.75, 0.375, 0.75, 0.5, 0.75, 0.5, 0.875, 0.375, 0.875, 0.5, 0.75, 0.625, 0.75, 0.625, 0.875, 0.5, 0.875, 0.5, 0.875, 0.625, 0.875, 0.625, 1.0, 0.5, 1.0, 0.375, 0.875, 0.5, 0.875, 0.5, 1.0, 0.375, 1.0, 0.125, 0.5, 0.25, 0.5, 0.25, 0.625, 0.125, 0.625, 0.25, 0.5, 0.375, 0.5, 0.375, 0.625, 0.25, 0.625, 0.25, 0.625, 0.375, 0.625, 0.375, 0.75, 0.25, 0.75, 0.125, 0.625, 0.25, 0.625, 0.25, 0.75, 0.125, 0.75, 0.625, 0.5, 0.75, 0.5, 0.75, 0.625, 0.625, 0.625, 0.75, 0.5, 0.875, 0.5, 0.875, 0.625, 0.75, 0.625, 0.75, 0.625, 0.875, 0.625, 0.875, 0.75, 0.75, 0.75, 0.625, 0.625, 0.75, 0.625, 0.75, 0.75, 0.625, 0.75, 0.375, 0.0, 0.5, 0.0, 0.5, 0.125, 0.375, 0.125, 0.5, 0.0, 0.625, 0.0, 0.625, 0.125, 0.5, 0.125, 0.5, 0.125, 0.625, 0.125, 0.625, 0.25, 0.5, 0.25, 0.375, 0.125, 0.5, 0.125, 0.5, 0.25, 0.375, 0.25, 0.375, 0.25, 0.5, 0.25, 0.5, 0.375, 0.375, 0.375, 0.5, 0.25, 0.625, 0.25, 0.625, 0.375, 0.5, 0.375, 0.5, 0.375, 0.625, 0.375, 0.625, 0.5, 0.5, 0.5, 0.375, 0.375, 0.5, 0.375, 0.5, 0.5, 0.375, 0.5, 0.375, 0.5, 0.5, 0.5, 0.5, 0.625, 0.375, 0.625, 0.5, 0.5, 0.625, 0.5, 0.625, 0.625, 0.5, 0.625, 0.5, 0.625, 0.625, 0.625, 0.625, 0.75, 0.5, 0.75, 0.375, 0.625, 0.5, 0.625, 0.5, 0.75, 0.375, 0.75, 0.375, 0.75, 0.5, 0.75, 0.5, 0.875, 0.375, 0.875, 0.5, 0.75, 0.625, 0.75, 0.625, 0.875, 0.5, 0.875, 0.5, 0.875, 0.625, 0.875, 0.625, 1.0, 0.5, 1.0, 0.375, 0.875, 0.5, 0.875, 0.5, 1.0, 0.375, 1.0, 0.125, 0.5, 0.25, 0.5, 0.25, 0.625, 0.125, 0.625, 0.25, 0.5, 0.375, 0.5, 0.375, 0.625, 0.25, 0.625, 0.25, 0.625, 0.375, 0.625, 0.375, 0.75, 0.25, 0.75, 0.125, 0.625, 0.25, 0.625, 0.25, 0.75, 0.125, 0.75, 0.625, 0.5, 0.75, 0.5, 0.75, 0.625, 0.625, 0.625, 0.75, 0.5, 0.875, 0.5, 0.875, 0.625, 0.75, 0.625, 0.75, 0.625, 0.875, 0.625, 0.875, 0.75, 0.75, 0.75, 0.625, 0.625, 0.75, 0.625, 0.75, 0.75, 0.625, 0.75, 0.375, 0.0, 0.5, 0.0, 0.5, 0.125, 0.375, 0.125, 0.5, 0.0, 0.625, 0.0, 0.625, 0.125, 0.5, 0.125, 0.5, 0.125, 0.625, 0.125, 0.625, 0.25, 0.5, 0.25, 0.375, 0.125, 0.5, 0.125, 0.5, 0.25, 0.375, 0.25, 0.375, 0.25, 0.5, 0.25, 0.5, 0.375, 0.375, 0.375, 0.5, 0.25, 0.625, 0.25, 0.625, 0.375, 0.5, 0.375, 0.5, 0.375, 0.625, 0.375, 0.625, 0.5, 0.5, 0.5, 0.375, 0.375, 0.5, 0.375, 0.5, 0.5, 0.375, 0.5, 0.375, 0.5, 0.5, 0.5, 0.5, 0.625, 0.375, 0.625, 0.5, 0.5, 0.625, 0.5, 0.625, 0.625, 0.5, 0.625, 0.5, 0.625, 0.625, 0.625, 0.625, 0.75, 0.5, 0.75, 0.375, 0.625, 0.5, 0.625, 0.5, 0.75, 0.375, 0.75, 0.375, 0.75, 0.5, 0.75, 0.5, 0.875, 0.375, 0.875, 0.5, 0.75, 0.625, 0.75, 0.625, 0.875, 0.5, 0.875, 0.5, 0.875, 0.625, 0.875, 0.625, 1.0, 0.5, 1.0, 0.375, 0.875, 0.5, 0.875, 0.5, 1.0, 0.375, 1.0, 0.125, 0.5, 0.25, 0.5, 0.25, 0.625, 0.125, 0.625, 0.25, 0.5, 0.375, 0.5, 0.375, 0.625, 0.25, 0.625, 0.25, 0.625, 0.375, 0.625, 0.375, 0.75, 0.25, 0.75, 0.125, 0.625, 0.25, 0.625, 0.25, 0.75, 0.125, 0.75, 0.625, 0.5, 0.75, 0.5, 0.75, 0.625, 0.625, 0.625, 0.75, 0.5, 0.875, 0.5, 0.875, 0.625, 0.75, 0.625, 0.75, 0.625, 0.875, 0.625, 0.875, 0.75, 0.75, 0.75, 0.625, 0.625, 0.75, 0.625, 0.75, 0.75, 0.625, 0.75, 0.375, 0.0, 0.5, 0.0, 0.5, 0.125, 0.375, 0.125, 0.5, 0.0, 0.625, 0.0, 0.625, 0.125, 0.5, 0.125, 0.5, 0.125, 0.625, 0.125, 0.625, 0.25, 0.5, 0.25, 0.375, 0.125, 0.5, 0.125, 0.5, 0.25, 0.375, 0.25, 0.375, 0.25, 0.5, 0.25, 0.5, 0.375, 0.375, 0.375, 0.5, 0.25, 0.625, 0.25, 0.625, 0.375, 0.5, 0.375, 0.5, 0.375, 0.625, 0.375, 0.625, 0.5, 0.5, 0.5, 0.375, 0.375, 0.5, 0.375, 0.5, 0.5, 0.375, 0.5, 0.375, 0.5, 0.5, 0.5, 0.5, 0.625, 0.375, 0.625, 0.5, 0.5, 0.625, 0.5, 0.625, 0.625, 0.5, 0.625, 0.5, 0.625, 0.625, 0.625, 0.625, 0.75, 0.5, 0.75, 0.375, 0.625, 0.5, 0.625, 0.5, 0.75, 0.375, 0.75, 0.375, 0.75, 0.5, 0.75, 0.5, 0.875, 0.375, 0.875, 0.5, 0.75, 0.625, 0.75, 0.625, 0.875, 0.5, 0.875, 0.5, 0.875, 0.625, 0.875, 0.625, 1.0, 0.5, 1.0, 0.375, 0.875, 0.5, 0.875, 0.5, 1.0, 0.375, 1.0, 0.125, 0.5, 0.25, 0.5, 0.25, 0.625, 0.125, 0.625, 0.25, 0.5, 0.375, 0.5, 0.375, 0.625, 0.25, 0.625, 0.25, 0.625, 0.375, 0.625, 0.375, 0.75, 0.25, 0.75, 0.125, 0.625, 0.25, 0.625, 0.25, 0.75, 0.125, 0.75, 0.625, 0.5, 0.75, 0.5, 0.75, 0.625, 0.625, 0.625, 0.75, 0.5, 0.875, 0.5, 0.875, 0.625, 0.75, 0.625, 0.75, 0.625, 0.875, 0.625, 0.875, 0.75, 0.75, 0.75, 0.625, 0.625, 0.75, 0.625, 0.75, 0.75, 0.625, 0.75, 0.375, 0.0, 0.5, 0.0, 0.5, 0.125, 0.375, 0.125, 0.5, 0.0, 0.625, 0.0, 0.625, 0.125, 0.5, 0.125, 0.5, 0.125, 0.625, 0.125, 0.625, 0.25, 0.5, 0.25, 0.375, 0.125, 0.5, 0.125, 0.5, 0.25, 0.375, 0.25, 0.375, 0.25, 0.5, 0.25, 0.5, 0.375, 0.375, 0.375, 0.5, 0.25, 0.625, 0.25, 0.625, 0.375, 0.5, 0.375, 0.5, 0.375, 0.625, 0.375, 0.625, 0.5, 0.5, 0.5, 0.375, 0.375, 0.5, 0.375, 0.5, 0.5, 0.375, 0.5, 0.375, 0.5, 0.5, 0.5, 0.5, 0.625, 0.375, 0.625, 0.5, 0.5, 0.625, 0.5, 0.625, 0.625, 0.5, 0.625, 0.5, 0.625, 0.625, 0.625, 0.625, 0.75, 0.5, 0.75, 0.375, 0.625, 0.5, 0.625, 0.5, 0.75, 0.375, 0.75, 0.375, 0.75, 0.5, 0.75, 0.5, 0.875, 0.375, 0.875, 0.5, 0.75, 0.625, 0.75, 0.625, 0.875, 0.5, 0.875, 0.5, 0.875, 0.625, 0.875, 0.625, 1.0, 0.5, 1.0, 0.375, 0.875, 0.5, 0.875, 0.5, 1.0, 0.375, 1.0, 0.125, 0.5, 0.25, 0.5, 0.25, 0.625, 0.125, 0.625, 0.25, 0.5, 0.375, 0.5, 0.375, 0.625, 0.25, 0.625, 0.25, 0.625, 0.375, 0.625, 0.375, 0.75, 0.25, 0.75, 0.125, 0.625, 0.25, 0.625, 0.25, 0.75, 0.125, 0.75, 0.625, 0.5, 0.75, 0.5, 0.75, 0.625, 0.625, 0.625, 0.75, 0.5, 0.875, 0.5, 0.875, 0.625, 0.75, 0.625, 0.75, 0.625, 0.875, 0.625, 0.875, 0.75, 0.75, 0.75, 0.625, 0.625, 0.75, 0.625, 0.75, 0.75, 0.625, 0.75, 0.375, 0.0, 0.5, 0.0, 0.5, 0.125, 0.375, 0.125, 0.5, 0.0, 0.625, 0.0, 0.625, 0.125, 0.5, 0.125, 0.5, 0.125, 0.625, 0.125, 0.625, 0.25, 0.5, 0.25, 0.375, 0.125, 0.5, 0.125, 0.5, 0.25, 0.375, 0.25, 0.375, 0.25, 0.5, 0.25, 0.5, 0.375, 0.375, 0.375, 0.5, 0.25, 0.625, 0.25, 0.625, 0.375, 0.5, 0.375, 0.5, 0.375, 0.625, 0.375, 0.625, 0.5, 0.5, 0.5, 0.375, 0.375, 0.5, 0.375, 0.5, 0.5, 0.375, 0.5, 0.375, 0.5, 0.5, 0.5, 0.5, 0.625, 0.375, 0.625, 0.5, 0.5, 0.625, 0.5, 0.625, 0.625, 0.5, 0.625, 0.5, 0.625, 0.625, 0.625, 0.625, 0.75, 0.5, 0.75, 0.375, 0.625, 0.5, 0.625, 0.5, 0.75, 0.375, 0.75, 0.375, 0.75, 0.5, 0.75, 0.5, 0.875, 0.375, 0.875, 0.5, 0.75, 0.625, 0.75, 0.625, 0.875, 0.5, 0.875, 0.5, 0.875, 0.625, 0.875, 0.625, 1.0, 0.5, 1.0, 0.375, 0.875, 0.5, 0.875, 0.5, 1.0, 0.375, 1.0, 0.125, 0.5, 0.25, 0.5, 0.25, 0.625, 0.125, 0.625, 0.25, 0.5, 0.375, 0.5, 0.375, 0.625, 0.25, 0.625, 0.25, 0.625, 0.375, 0.625, 0.375, 0.75, 0.25, 0.75, 0.125, 0.625, 0.25, 0.625, 0.25, 0.75, 0.125, 0.75, 0.625, 0.5, 0.75, 0.5, 0.75, 0.625, 0.625, 0.625, 0.75, 0.5, 0.875, 0.5, 0.875, 0.625, 0.75, 0.625, 0.75, 0.625, 0.875, 0.625, 0.875, 0.75, 0.75, 0.75, 0.625, 0.625, 0.75, 0.625, 0.75, 0.75, 0.625, 0.75, 0.375, 0.0, 0.5, 0.0, 0.5, 0.125, 0.375, 0.125, 0.5, 0.0, 0.625, 0.0, 0.625, 0.125, 0.5, 0.125, 0.5, 0.125, 0.625, 0.125, 0.625, 0.25, 0.5, 0.25, 0.375, 0.125, 0.5, 0.125, 0.5, 0.25, 0.375, 0.25, 0.375, 0.25, 0.5, 0.25, 0.5, 0.375, 0.375, 0.375, 0.5, 0.25, 0.625, 0.25, 0.625, 0.375, 0.5, 0.375, 0.5, 0.375, 0.625, 0.375, 0.625, 0.5, 0.5, 0.5, 0.375, 0.375, 0.5, 0.375, 0.5, 0.5, 0.375, 0.5, 0.375, 0.5, 0.5, 0.5, 0.5, 0.625, 0.375, 0.625, 0.5, 0.5, 0.625, 0.5, 0.625, 0.625, 0.5, 0.625, 0.5, 0.625, 0.625, 0.625, 0.625, 0.75, 0.5, 0.75, 0.375, 0.625, 0.5, 0.625, 0.5, 0.75, 0.375, 0.75, 0.375, 0.75, 0.5, 0.75, 0.5, 0.875, 0.375, 0.875, 0.5, 0.75, 0.625, 0.75, 0.625, 0.875, 0.5, 0.875, 0.5, 0.875, 0.625, 0.875, 0.625, 1.0, 0.5, 1.0, 0.375, 0.875, 0.5, 0.875, 0.5, 1.0, 0.375, 1.0, 0.125, 0.5, 0.25, 0.5, 0.25, 0.625, 0.125, 0.625, 0.25, 0.5, 0.375, 0.5, 0.375, 0.625, 0.25, 0.625, 0.25, 0.625, 0.375, 0.625, 0.375, 0.75, 0.25, 0.75, 0.125, 0.625, 0.25, 0.625, 0.25, 0.75, 0.125, 0.75, 0.625, 0.5, 0.75, 0.5, 0.75, 0.625, 0.625, 0.625, 0.75, 0.5, 0.875, 0.5, 0.875, 0.625, 0.75, 0.625, 0.75, 0.625, 0.875, 0.625, 0.875, 0.75, 0.75, 0.75, 0.625, 0.625, 0.75, 0.625, 0.75, 0.75, 0.625, 0.75, 0.375, 0.0, 0.5, 0.0, 0.5, 0.125, 0.375, 0.125, 0.5, 0.0, 0.625, 0.0, 0.625, 0.125, 0.5, 0.125, 0.5, 0.125, 0.625, 0.125, 0.625, 0.25, 0.5, 0.25, 0.375, 0.125, 0.5, 0.125, 0.5, 0.25, 0.375, 0.25, 0.375, 0.25, 0.5, 0.25, 0.5, 0.375, 0.375, 0.375, 0.5, 0.25, 0.625, 0.25, 0.625, 0.375, 0.5, 0.375, 0.5, 0.375, 0.625, 0.375, 0.625, 0.5, 0.5, 0.5, 0.375, 0.375, 0.5, 0.375, 0.5, 0.5, 0.375, 0.5, 0.375, 0.5, 0.5, 0.5, 0.5, 0.625, 0.375, 0.625, 0.5, 0.5, 0.625, 0.5, 0.625, 0.625, 0.5, 0.625, 0.5, 0.625, 0.625, 0.625, 0.625, 0.75, 0.5, 0.75, 0.375, 0.625, 0.5, 0.625, 0.5, 0.75, 0.375, 0.75, 0.375, 0.75, 0.5, 0.75, 0.5, 0.875, 0.375, 0.875, 0.5, 0.75, 0.625, 0.75, 0.625, 0.875, 0.5, 0.875, 0.5, 0.875, 0.625, 0.875, 0.625, 1.0, 0.5, 1.0, 0.375, 0.875, 0.5, 0.875, 0.5, 1.0, 0.375, 1.0, 0.125, 0.5, 0.25, 0.5, 0.25, 0.625, 0.125, 0.625, 0.25, 0.5, 0.375, 0.5, 0.375, 0.625, 0.25, 0.625, 0.25, 0.625, 0.375, 0.625, 0.375, 0.75, 0.25, 0.75, 0.125, 0.625, 0.25, 0.625, 0.25, 0.75, 0.125, 0.75, 0.625, 0.5, 0.75, 0.5, 0.75, 0.625, 0.625, 0.625, 0.75, 0.5, 0.875, 0.5, 0.875, 0.625, 0.75, 0.625, 0.75, 0.625, 0.875, 0.625, 0.875, 0.75, 0.75, 0.75, 0.625, 0.625, 0.75, 0.625, 0.75, 0.75, 0.625, 0.75, 0.375, 0.0, 0.5, 0.0, 0.5, 0.125, 0.375, 0.125, 0.5, 0.0, 0.625, 0.0, 0.625, 0.125, 0.5, 0.125, 0.5, 0.125, 0.625, 0.125, 0.625, 0.25, 0.5, 0.25, 0.375, 0.125, 0.5, 0.125, 0.5, 0.25, 0.375, 0.25, 0.375, 0.25, 0.5, 0.25, 0.5, 0.375, 0.375, 0.375, 0.5, 0.25, 0.625, 0.25, 0.625, 0.375, 0.5, 0.375, 0.5, 0.375, 0.625, 0.375, 0.625, 0.5, 0.5, 0.5, 0.375, 0.375, 0.5, 0.375, 0.5, 0.5, 0.375, 0.5, 0.375, 0.5, 0.5, 0.5, 0.5, 0.625, 0.375, 0.625, 0.5, 0.5, 0.625, 0.5, 0.625, 0.625, 0.5, 0.625, 0.5, 0.625, 0.625, 0.625, 0.625, 0.75, 0.5, 0.75, 0.375, 0.625, 0.5, 0.625, 0.5, 0.75, 0.375, 0.75, 0.375, 0.75, 0.5, 0.75, 0.5, 0.875, 0.375, 0.875, 0.5, 0.75, 0.625, 0.75, 0.625, 0.875, 0.5, 0.875, 0.5, 0.875, 0.625, 0.875, 0.625, 1.0, 0.5, 1.0, 0.375, 0.875, 0.5, 0.875, 0.5, 1.0, 0.375, 1.0, 0.125, 0.5, 0.25, 0.5, 0.25, 0.625, 0.125, 0.625, 0.25, 0.5, 0.375, 0.5, 0.375, 0.625, 0.25, 0.625, 0.25, 0.625, 0.375, 0.625, 0.375, 0.75, 0.25, 0.75, 0.125, 0.625, 0.25, 0.625, 0.25, 0.75, 0.125, 0.75, 0.625, 0.5, 0.75, 0.5, 0.75, 0.625, 0.625, 0.625, 0.75, 0.5, 0.875, 0.5, 0.875, 0.625, 0.75, 0.625, 0.75, 0.625, 0.875, 0.625, 0.875, 0.75, 0.75, 0.75, 0.625, 0.625, 0.75, 0.625, 0.75, 0.75, 0.625, 0.75, 0.375, 0.0, 0.5, 0.0, 0.5, 0.125, 0.375, 0.125, 0.5, 0.0, 0.625, 0.0, 0.625, 0.125, 0.5, 0.125, 0.5, 0.125, 0.625, 0.125, 0.625, 0.25, 0.5, 0.25, 0.375, 0.125, 0.5, 0.125, 0.5, 0.25, 0.375, 0.25, 0.375, 0.25, 0.5, 0.25, 0.5, 0.375, 0.375, 0.375, 0.5, 0.25, 0.625, 0.25, 0.625, 0.375, 0.5, 0.375, 0.5, 0.375, 0.625, 0.375, 0.625, 0.5, 0.5, 0.5, 0.375, 0.375, 0.5, 0.375, 0.5, 0.5, 0.375, 0.5, 0.375, 0.5, 0.5, 0.5, 0.5, 0.625, 0.375, 0.625, 0.5, 0.5, 0.625, 0.5, 0.625, 0.625, 0.5, 0.625, 0.5, 0.625, 0.625, 0.625, 0.625, 0.75, 0.5, 0.75, 0.375, 0.625, 0.5, 0.625, 0.5, 0.75, 0.375, 0.75, 0.375, 0.75, 0.5, 0.75, 0.5, 0.875, 0.375, 0.875, 0.5, 0.75, 0.625, 0.75, 0.625, 0.875, 0.5, 0.875, 0.5, 0.875, 0.625, 0.875, 0.625, 1.0, 0.5, 1.0, 0.375, 0.875, 0.5, 0.875, 0.5, 1.0, 0.375, 1.0, 0.125, 0.5, 0.25, 0.5, 0.25, 0.625, 0.125, 0.625, 0.25, 0.5, 0.375, 0.5, 0.375, 0.625, 0.25, 0.625, 0.25, 0.625, 0.375, 0.625, 0.375, 0.75, 0.25, 0.75, 0.125, 0.625, 0.25, 0.625, 0.25, 0.75, 0.125, 0.75, 0.625, 0.5, 0.75, 0.5, 0.75, 0.625, 0.625, 0.625, 0.75, 0.5, 0.875, 0.5, 0.875, 0.625, 0.75, 0.625, 0.75, 0.625, 0.875, 0.625, 0.875, 0.75, 0.75, 0.75, 0.625, 0.625, 0.75, 0.625, 0.75, 0.75, 0.625, 0.75, 0.375, 0.0, 0.5, 0.0, 0.5, 0.125, 0.375, 0.125, 0.5, 0.0, 0.625, 0.0, 0.625, 0.125, 0.5, 0.125, 0.5, 0.125, 0.625, 0.125, 0.625, 0.25, 0.5, 0.25, 0.375, 0.125, 0.5, 0.125, 0.5, 0.25, 0.375, 0.25, 0.375, 0.25, 0.5, 0.25, 0.5, 0.375, 0.375, 0.375, 0.5, 0.25, 0.625, 0.25, 0.625, 0.375, 0.5, 0.375, 0.5, 0.375, 0.625, 0.375, 0.625, 0.5, 0.5, 0.5, 0.375, 0.375, 0.5, 0.375, 0.5, 0.5, 0.375, 0.5, 0.375, 0.5, 0.5, 0.5, 0.5, 0.625, 0.375, 0.625, 0.5, 0.5, 0.625, 0.5, 0.625, 0.625, 0.5, 0.625, 0.5, 0.625, 0.625, 0.625, 0.625, 0.75, 0.5, 0.75, 0.375, 0.625, 0.5, 0.625, 0.5, 0.75, 0.375, 0.75, 0.375, 0.75, 0.5, 0.75, 0.5, 0.875, 0.375, 0.875, 0.5, 0.75, 0.625, 0.75, 0.625, 0.875, 0.5, 0.875, 0.5, 0.875, 0.625, 0.875, 0.625, 1.0, 0.5, 1.0, 0.375, 0.875, 0.5, 0.875, 0.5, 1.0, 0.375, 1.0, 0.125, 0.5, 0.25, 0.5, 0.25, 0.625, 0.125, 0.625, 0.25, 0.5, 0.375, 0.5, 0.375, 0.625, 0.25, 0.625, 0.25, 0.625, 0.375, 0.625, 0.375, 0.75, 0.25, 0.75, 0.125, 0.625, 0.25, 0.625, 0.25, 0.75, 0.125, 0.75, 0.625, 0.5, 0.75, 0.5, 0.75, 0.625, 0.625, 0.625, 0.75, 0.5, 0.875, 0.5, 0.875, 0.625, 0.75, 0.625, 0.75, 0.625, 0.875, 0.625, 0.875, 0.75, 0.75, 0.75, 0.625, 0.625, 0.75, 0.625, 0.75, 0.75, 0.625, 0.75, 0.375, 0.0, 0.5, 0.0, 0.5, 0.125, 0.375, 0.125, 0.5, 0.0, 0.625, 0.0, 0.625, 0.125, 0.5, 0.125, 0.5, 0.125, 0.625, 0.125, 0.625, 0.25, 0.5, 0.25, 0.375, 0.125, 0.5, 0.125, 0.5, 0.25, 0.375, 0.25, 0.375, 0.25, 0.5, 0.25, 0.5, 0.375, 0.375, 0.375, 0.5, 0.25, 0.625, 0.25, 0.625, 0.375, 0.5, 0.375, 0.5, 0.375, 0.625, 0.375, 0.625, 0.5, 0.5, 0.5, 0.375, 0.375, 0.5, 0.375, 0.5, 0.5, 0.375, 0.5, 0.375, 0.5, 0.5, 0.5, 0.5, 0.625, 0.375, 0.625, 0.5, 0.5, 0.625, 0.5, 0.625, 0.625, 0.5, 0.625, 0.5, 0.625, 0.625, 0.625, 0.625, 0.75, 0.5, 0.75, 0.375, 0.625, 0.5, 0.625, 0.5, 0.75, 0.375, 0.75, 0.375, 0.75, 0.5, 0.75, 0.5, 0.875, 0.375, 0.875, 0.5, 0.75, 0.625, 0.75, 0.625, 0.875, 0.5, 0.875, 0.5, 0.875, 0.625, 0.875, 0.625, 1.0, 0.5, 1.0, 0.375, 0.875, 0.5, 0.875, 0.5, 1.0, 0.375, 1.0, 0.125, 0.5, 0.25, 0.5, 0.25, 0.625, 0.125, 0.625, 0.25, 0.5, 0.375, 0.5, 0.375, 0.625, 0.25, 0.625, 0.25, 0.625, 0.375, 0.625, 0.375, 0.75, 0.25, 0.75, 0.125, 0.625, 0.25, 0.625, 0.25, 0.75, 0.125, 0.75, 0.625, 0.5, 0.75, 0.5, 0.75, 0.625, 0.625, 0.625, 0.75, 0.5, 0.875, 0.5, 0.875, 0.625, 0.75, 0.625, 0.75, 0.625, 0.875, 0.625, 0.875, 0.75, 0.75, 0.75, 0.625, 0.625, 0.75, 0.625, 0.75, 0.75, 0.625, 0.75, 0.375, 0.0, 0.5, 0.0, 0.5, 0.125, 0.375, 0.125, 0.5, 0.0, 0.625, 0.0, 0.625, 0.125, 0.5, 0.125, 0.5, 0.125, 0.625, 0.125, 0.625, 0.25, 0.5, 0.25, 0.375, 0.125, 0.5, 0.125, 0.5, 0.25, 0.375, 0.25, 0.375, 0.25, 0.5, 0.25, 0.5, 0.375, 0.375, 0.375, 0.5, 0.25, 0.625, 0.25, 0.625, 0.375, 0.5, 0.375, 0.5, 0.375, 0.625, 0.375, 0.625, 0.5, 0.5, 0.5, 0.375, 0.375, 0.5, 0.375, 0.5, 0.5, 0.375, 0.5, 0.375, 0.5, 0.5, 0.5, 0.5, 0.625, 0.375, 0.625, 0.5, 0.5, 0.625, 0.5, 0.625, 0.625, 0.5, 0.625, 0.5, 0.625, 0.625, 0.625, 0.625, 0.75, 0.5, 0.75, 0.375, 0.625, 0.5, 0.625, 0.5, 0.75, 0.375, 0.75, 0.375, 0.75, 0.5, 0.75, 0.5, 0.875, 0.375, 0.875, 0.5, 0.75, 0.625, 0.75, 0.625, 0.875, 0.5, 0.875, 0.5, 0.875, 0.625, 0.875, 0.625, 1.0, 0.5, 1.0, 0.375, 0.875, 0.5, 0.875, 0.5, 1.0, 0.375, 1.0, 0.125, 0.5, 0.25, 0.5, 0.25, 0.625, 0.125, 0.625, 0.25, 0.5, 0.375, 0.5, 0.375, 0.625, 0.25, 0.625, 0.25, 0.625, 0.375, 0.625, 0.375, 0.75, 0.25, 0.75, 0.125, 0.625, 0.25, 0.625, 0.25, 0.75, 0.125, 0.75, 0.625, 0.5, 0.75, 0.5, 0.75, 0.625, 0.625, 0.625, 0.75, 0.5, 0.875, 0.5, 0.875, 0.625, 0.75, 0.625, 0.75, 0.625, 0.875, 0.625, 0.875, 0.75, 0.75, 0.75, 0.625, 0.625, 0.75, 0.625, 0.75, 0.75, 0.625, 0.75, 0.375, 0.0, 0.5, 0.0, 0.5, 0.125, 0.375, 0.125, 0.5, 0.0, 0.625, 0.0, 0.625, 0.125, 0.5, 0.125, 0.5, 0.125, 0.625, 0.125, 0.625, 0.25, 0.5, 0.25, 0.375, 0.125, 0.5, 0.125, 0.5, 0.25, 0.375, 0.25, 0.375, 0.25, 0.5, 0.25, 0.5, 0.375, 0.375, 0.375, 0.5, 0.25, 0.625, 0.25, 0.625, 0.375, 0.5, 0.375, 0.5, 0.375, 0.625, 0.375, 0.625, 0.5, 0.5, 0.5, 0.375, 0.375, 0.5, 0.375, 0.5, 0.5, 0.375, 0.5, 0.375, 0.5, 0.5, 0.5, 0.5, 0.625, 0.375, 0.625, 0.5, 0.5, 0.625, 0.5, 0.625, 0.625, 0.5, 0.625, 0.5, 0.625, 0.625, 0.625, 0.625, 0.75, 0.5, 0.75, 0.375, 0.625, 0.5, 0.625, 0.5, 0.75, 0.375, 0.75, 0.375, 0.75, 0.5, 0.75, 0.5, 0.875, 0.375, 0.875, 0.5, 0.75, 0.625, 0.75, 0.625, 0.875, 0.5, 0.875, 0.5, 0.875, 0.625, 0.875, 0.625, 1.0, 0.5, 1.0, 0.375, 0.875, 0.5, 0.875, 0.5, 1.0, 0.375, 1.0, 0.125, 0.5, 0.25, 0.5, 0.25, 0.625, 0.125, 0.625, 0.25, 0.5, 0.375, 0.5, 0.375, 0.625, 0.25, 0.625, 0.25, 0.625, 0.375, 0.625, 0.375, 0.75, 0.25, 0.75, 0.125, 0.625, 0.25, 0.625, 0.25, 0.75, 0.125, 0.75, 0.625, 0.5, 0.75, 0.5, 0.75, 0.625, 0.625, 0.625, 0.75, 0.5, 0.875, 0.5, 0.875, 0.625, 0.75, 0.625, 0.75, 0.625, 0.875, 0.625, 0.875, 0.75, 0.75, 0.75, 0.625, 0.625, 0.75, 0.625, 0.75, 0.75, 0.625, 0.75, 0.375, 0.0, 0.5, 0.0, 0.5, 0.125, 0.375, 0.125, 0.5, 0.0, 0.625, 0.0, 0.625, 0.125, 0.5, 0.125, 0.5, 0.125, 0.625, 0.125, 0.625, 0.25, 0.5, 0.25, 0.375, 0.125, 0.5, 0.125, 0.5, 0.25, 0.375, 0.25, 0.375, 0.25, 0.5, 0.25, 0.5, 0.375, 0.375, 0.375, 0.5, 0.25, 0.625, 0.25, 0.625, 0.375, 0.5, 0.375, 0.5, 0.375, 0.625, 0.375, 0.625, 0.5, 0.5, 0.5, 0.375, 0.375, 0.5, 0.375, 0.5, 0.5, 0.375, 0.5, 0.375, 0.5, 0.5, 0.5, 0.5, 0.625, 0.375, 0.625, 0.5, 0.5, 0.625, 0.5, 0.625, 0.625, 0.5, 0.625, 0.5, 0.625, 0.625, 0.625, 0.625, 0.75, 0.5, 0.75, 0.375, 0.625, 0.5, 0.625, 0.5, 0.75, 0.375, 0.75, 0.375, 0.75, 0.5, 0.75, 0.5, 0.875, 0.375, 0.875, 0.5, 0.75, 0.625, 0.75, 0.625, 0.875, 0.5, 0.875, 0.5, 0.875, 0.625, 0.875, 0.625, 1.0, 0.5, 1.0, 0.375, 0.875, 0.5, 0.875, 0.5, 1.0, 0.375, 1.0, 0.125, 0.5, 0.25, 0.5, 0.25, 0.625, 0.125, 0.625, 0.25, 0.5, 0.375, 0.5, 0.375, 0.625, 0.25, 0.625, 0.25, 0.625, 0.375, 0.625, 0.375, 0.75, 0.25, 0.75, 0.125, 0.625, 0.25, 0.625, 0.25, 0.75, 0.125, 0.75, 0.625, 0.5, 0.75, 0.5, 0.75, 0.625, 0.625, 0.625, 0.75, 0.5, 0.875, 0.5, 0.875, 0.625, 0.75, 0.625, 0.75, 0.625, 0.875, 0.625, 0.875, 0.75, 0.75, 0.75, 0.625, 0.625, 0.75, 0.625, 0.75, 0.75, 0.625, 0.75, 0.375, 0.0, 0.5, 0.0, 0.5, 0.125, 0.375, 0.125, 0.5, 0.0, 0.625, 0.0, 0.625, 0.125, 0.5, 0.125, 0.5, 0.125, 0.625, 0.125, 0.625, 0.25, 0.5, 0.25, 0.375, 0.125, 0.5, 0.125, 0.5, 0.25, 0.375, 0.25, 0.375, 0.25, 0.5, 0.25, 0.5, 0.375, 0.375, 0.375, 0.5, 0.25, 0.625, 0.25, 0.625, 0.375, 0.5, 0.375, 0.5, 0.375, 0.625, 0.375, 0.625, 0.5, 0.5, 0.5, 0.375, 0.375, 0.5, 0.375, 0.5, 0.5, 0.375, 0.5, 0.375, 0.5, 0.5, 0.5, 0.5, 0.625, 0.375, 0.625, 0.5, 0.5, 0.625, 0.5, 0.625, 0.625, 0.5, 0.625, 0.5, 0.625, 0.625, 0.625, 0.625, 0.75, 0.5, 0.75, 0.375, 0.625, 0.5, 0.625, 0.5, 0.75, 0.375, 0.75, 0.375, 0.75, 0.5, 0.75, 0.5, 0.875, 0.375, 0.875, 0.5, 0.75, 0.625, 0.75, 0.625, 0.875, 0.5, 0.875, 0.5, 0.875, 0.625, 0.875, 0.625, 1.0, 0.5, 1.0, 0.375, 0.875, 0.5, 0.875, 0.5, 1.0, 0.375, 1.0, 0.125, 0.5, 0.25, 0.5, 0.25, 0.625, 0.125, 0.625, 0.25, 0.5, 0.375, 0.5, 0.375, 0.625, 0.25, 0.625, 0.25, 0.625, 0.375, 0.625, 0.375, 0.75, 0.25, 0.75, 0.125, 0.625, 0.25, 0.625, 0.25, 0.75, 0.125, 0.75, 0.625, 0.5, 0.75, 0.5, 0.75, 0.625, 0.625, 0.625, 0.75, 0.5, 0.875, 0.5, 0.875, 0.625, 0.75, 0.625, 0.75, 0.625, 0.875, 0.625, 0.875, 0.75, 0.75, 0.75, 0.625, 0.625, 0.75, 0.625, 0.75, 0.75, 0.625, 0.75])
me_cube.materials.append(mat_skin)
me_cube.materials.append(mat_hair)
me_cube.materials.append(mat_top_white)
me_cube.materials.append(mat_white)
me_cube.update()
arm_armature = bpy.data.armatures.new('Armature')  # bones are not reproduced

# ---- objects
ob_girl_10y_school_lowpoly = bpy.data.objects.new('girl-10y-school_lowpoly', me_cube)
ob_armature = bpy.data.objects.new('Armature', arm_armature)
ob_sun = bpy.data.objects.new('Sun', light_sun)
ob_camtarget = bpy.data.objects.new('CamTarget', None)
ob_cam = bpy.data.objects.new('Cam', cam_cam)
ob_root = bpy.data.objects.new('ROOT', None)

# ---- transforms, parenting, visibility, modifiers, constraints
ob_girl_10y_school_lowpoly.parent = ob_armature
ob_girl_10y_school_lowpoly.location = (0.0, 0.0, 0.0)
_vg = ob_girl_10y_school_lowpoly.vertex_groups.new(name='mixamorig:Head')
for _i, _w in zip([0, 1, 2, 3, 4, 5, 6, 7, 8, 9, 10, 11, 12, 13, 14, 15, 16, 17, 18, 19, 20, 21, 22, 23, 24, 25, 26, 27, 28, 29, 30, 31, 32, 33, 34, 35, 36, 37, 38, 39, 40, 41, 42, 43, 44, 45, 46, 47, 48, 49, 50, 51, 52, 53, 54, 55, 56, 57, 58, 59, 60, 61, 62, 63, 64, 65, 66, 67, 68, 69, 70, 71, 72, 73, 74, 75, 76, 77, 79, 81, 83, 85, 88, 91, 94, 97, 103], [1.0, 1.0, 1.0, 1.0, 1.0, 1.0, 1.0, 1.0, 1.0, 1.0, 1.0, 1.0, 1.0, 1.0, 1.0, 1.0, 1.0, 1.0, 1.0, 1.0, 1.0, 1.0, 1.0, 1.0, 0.8, 1.0, 1.0, 1.0, 1.0, 1.0, 1.0, 1.0, 1.0, 1.0, 1.0, 1.0, 1.0, 1.0, 1.0, 1.0, 1.0, 1.0, 1.0, 1.0, 1.0, 1.0, 1.0, 1.0, 1.0, 1.0, 1.0, 1.0, 1.0, 1.0, 1.0, 1.0, 1.0, 1.0, 1.0, 1.0, 1.0, 1.0, 1.0, 1.0, 1.0, 1.0, 1.0, 1.0, 1.0, 1.0, 1.0, 1.0, 1.0, 1.0, 1.0, 1.0, 1.0, 1.0, 0.5, 0.5, 0.5, 0.5, 0.5, 0.5, 0.5, 0.5, 0.5]): _vg.add([_i], _w, 'REPLACE')
_vg = ob_girl_10y_school_lowpoly.vertex_groups.new(name='mixamorig:Neck')
for _i, _w in zip([24, 78, 79, 80, 81, 82, 83, 84, 85, 86, 87, 88, 89, 90, 91, 92, 93, 94, 95, 96, 97, 98, 99, 100, 101, 102, 103], [0.2, 1.0, 0.5, 1.0, 0.5, 1.0, 0.5, 1.0, 0.5, 0.5, 1.0, 0.5, 1.0, 0.5, 0.5, 1.0, 0.5, 0.5, 1.0, 0.5, 0.5, 1.0, 1.0, 1.0, 1.0, 0.5, 0.5]): _vg.add([_i], _w, 'REPLACE')
_vg = ob_girl_10y_school_lowpoly.vertex_groups.new(name='mixamorig:Spine2')
for _i, _w in zip([86, 90, 93, 96, 102, 105, 107, 109, 111, 114, 117, 120, 123, 129, 166, 169, 172, 175, 181, 192, 195, 198, 201, 207], [0.5, 0.5, 0.5, 0.5, 0.5, 1.0, 1.0, 1.0, 1.0, 0.5, 1.0, 0.5, 1.0, 1.0, 0.5, 0.5, 0.5, 0.5, 0.5, 0.5, 0.5, 0.5, 0.5, 0.5]): _vg.add([_i], _w, 'REPLACE')
_vg = ob_girl_10y_school_lowpoly.vertex_groups.new(name='mixamorig:Spine')
_vg.add([104, 106, 108, 110, 112, 116, 119, 122, 128], 1.0, 'REPLACE')
_vg = ob_girl_10y_school_lowpoly.vertex_groups.new(name='mixamorig:Spine1')
_vg.add([113, 115, 118, 121, 124, 125, 126, 127], 1.0, 'REPLACE')
_vg = ob_girl_10y_school_lowpoly.vertex_groups.new(name='mixamorig:RightArm')
for _i, _w in zip([114, 182, 183, 184, 185, 186, 187, 188, 189, 190, 191, 192, 193, 194, 195, 196, 197, 198, 199, 200, 201, 202, 203, 204, 205, 206, 207, 244, 247, 250, 253, 259], [0.5, 1.0, 1.0, 1.0, 1.0, 1.0, 1.0, 1.0, 1.0, 0.5, 1.0, 0.5, 1.0, 0.5, 0.5, 1.0, 0.5, 0.5, 1.0, 0.5, 0.5, 1.0, 1.0, 1.0, 1.0, 0.5, 0.5, 0.5, 0.5, 0.5, 0.5, 0.5]): _vg.add([_i], _w, 'REPLACE')
_vg = ob_girl_10y_school_lowpoly.vertex_groups.new(name='mixamorig:LeftArm')
for _i, _w in zip([120, 156, 157, 158, 159, 160, 161, 162, 163, 164, 165, 166, 167, 168, 169, 170, 171, 172, 173, 174, 175, 176, 177, 178, 179, 180, 181, 218, 221, 224, 227, 233], [0.5, 1.0, 1.0, 1.0, 1.0, 1.0, 1.0, 1.0, 1.0, 0.5, 1.0, 0.5, 1.0, 0.5, 0.5, 1.0, 0.5, 0.5, 1.0, 0.5, 0.5, 1.0, 1.0, 1.0, 1.0, 0.5, 0.5, 0.5, 0.5, 0.5, 0.5, 0.5]): _vg.add([_i], _w, 'REPLACE')
_vg = ob_girl_10y_school_lowpoly.vertex_groups.new(name='mixamorig:Hips')
for _i, _w in zip([130, 131, 132, 133, 134, 135, 136, 137, 138, 139, 140, 141, 142, 143, 144, 145, 146, 147, 148, 149, 150, 151, 152, 153, 154, 155, 337, 363], [0.5, 1.0, 0.5, 1.0, 0.5, 1.0, 0.5, 1.0, 0.5, 1.0, 1.0, 1.0, 0.5, 1.0, 1.0, 0.5, 1.0, 1.0, 0.5, 1.0, 1.0, 1.0, 1.0, 1.0, 0.5, 1.0, 0.5, 0.5]): _vg.add([_i], _w, 'REPLACE')
_vg = ob_girl_10y_school_lowpoly.vertex_groups.new(name='mixamorig:RightUpLeg')
for _i, _w in zip([130, 132, 138, 148, 338, 339, 340, 341, 342, 343, 344, 345, 346, 347, 348, 349, 350, 351, 352, 353, 354, 355, 356, 357, 358, 359, 360, 361, 362, 363, 415], [0.5, 0.5, 0.5, 0.5, 1.0, 1.0, 1.0, 1.0, 1.0, 1.0, 1.0, 1.0, 1.0, 1.0, 1.0, 1.0, 1.0, 1.0, 1.0, 1.0, 1.0, 1.0, 1.0, 1.0, 1.0, 1.0, 1.0, 1.0, 0.5, 0.5, 0.5]): _vg.add([_i], _w, 'REPLACE')
_vg = ob_girl_10y_school_lowpoly.vertex_groups.new(name='mixamorig:LeftUpLeg')
for _i, _w in zip([134, 136, 142, 145, 154, 312, 313, 314, 315, 316, 317, 318, 319, 320, 321, 322, 323, 324, 325, 326, 327, 328, 329, 330, 331, 332, 333, 334, 335, 336, 337, 389], [0.5, 0.5, 0.5, 0.5, 0.5, 1.0, 1.0, 1.0, 1.0, 1.0, 1.0, 1.0, 1.0, 1.0, 1.0, 1.0, 1.0, 1.0, 1.0, 1.0, 1.0, 1.0, 1.0, 1.0, 1.0, 1.0, 1.0, 1.0, 1.0, 0.5, 0.5, 0.5]): _vg.add([_i], _w, 'REPLACE')
_vg = ob_girl_10y_school_lowpoly.vertex_groups.new(name='mixamorig:LeftForeArm')
for _i, _w in zip([164, 168, 171, 174, 180, 208, 209, 210, 211, 212, 213, 214, 215, 216, 217, 218, 219, 220, 221, 222, 223, 224, 225, 226, 227, 228, 229, 230, 231, 232, 233], [0.5, 0.5, 0.5, 0.5, 0.5, 1.0, 1.0, 1.0, 1.0, 1.0, 1.0, 1.0, 1.0, 0.5, 1.0, 0.5, 1.0, 0.5, 0.5, 1.0, 0.5, 0.5, 1.0, 0.5, 0.5, 1.0, 1.0, 1.0, 1.0, 0.5, 0.5]): _vg.add([_i], _w, 'REPLACE')
_vg = ob_girl_10y_school_lowpoly.vertex_groups.new(name='mixamorig:RightForeArm')
for _i, _w in zip([190, 194, 197, 200, 206, 234, 235, 236, 237, 238, 239, 240, 241, 242, 243, 244, 245, 246, 247, 248, 249, 250, 251, 252, 253, 254, 255, 256, 257, 258, 259], [0.5, 0.5, 0.5, 0.5, 0.5, 1.0, 1.0, 1.0, 1.0, 1.0, 1.0, 1.0, 1.0, 0.5, 1.0, 0.5, 1.0, 0.5, 0.5, 1.0, 0.5, 0.5, 1.0, 0.5, 0.5, 1.0, 1.0, 1.0, 1.0, 0.5, 0.5]): _vg.add([_i], _w, 'REPLACE')
_vg = ob_girl_10y_school_lowpoly.vertex_groups.new(name='mixamorig:LeftHand')
for _i, _w in zip([216, 220, 223, 226, 232, 260, 261, 262, 263, 264, 265, 266, 267, 268, 269, 270, 271, 272, 273, 274, 275, 276, 277, 278, 279, 280, 281, 282, 283, 284, 285], [0.5, 0.5, 0.5, 0.5, 0.5, 1.0, 1.0, 1.0, 1.0, 1.0, 1.0, 1.0, 1.0, 1.0, 1.0, 1.0, 1.0, 1.0, 1.0, 1.0, 1.0, 1.0, 1.0, 1.0, 1.0, 1.0, 1.0, 1.0, 1.0, 1.0, 1.0]): _vg.add([_i], _w, 'REPLACE')
_vg = ob_girl_10y_school_lowpoly.vertex_groups.new(name='mixamorig:RightHand')
for _i, _w in zip([242, 246, 249, 252, 258, 286, 287, 288, 289, 290, 291, 292, 293, 294, 295, 296, 297, 298, 299, 300, 301, 302, 303, 304, 305, 306, 307, 308, 309, 310, 311], [0.5, 0.5, 0.5, 0.5, 0.5, 1.0, 1.0, 1.0, 1.0, 1.0, 1.0, 1.0, 1.0, 1.0, 1.0, 1.0, 1.0, 1.0, 1.0, 1.0, 1.0, 1.0, 1.0, 1.0, 1.0, 1.0, 1.0, 1.0, 1.0, 1.0, 1.0]): _vg.add([_i], _w, 'REPLACE')
_vg = ob_girl_10y_school_lowpoly.vertex_groups.new(name='mixamorig:LeftLeg')
for _i, _w in zip([336, 364, 365, 366, 367, 368, 369, 370, 371, 372, 373, 374, 375, 376, 377, 378, 379, 380, 381, 382, 383, 384, 385, 386, 387, 388, 389], [0.5, 1.0, 1.0, 1.0, 1.0, 1.0, 1.0, 1.0, 1.0, 0.5, 1.0, 1.0, 1.0, 0.5, 1.0, 1.0, 0.5, 1.0, 1.0, 0.5, 1.0, 1.0, 1.0, 1.0, 1.0, 0.5, 0.5]): _vg.add([_i], _w, 'REPLACE')
_vg = ob_girl_10y_school_lowpoly.vertex_groups.new(name='mixamorig:RightLeg')
for _i, _w in zip([362, 390, 391, 392, 393, 394, 395, 396, 397, 398, 399, 400, 401, 402, 403, 404, 405, 406, 407, 408, 409, 410, 411, 412, 413, 414, 415], [0.5, 1.0, 1.0, 1.0, 1.0, 1.0, 1.0, 1.0, 1.0, 0.5, 1.0, 1.0, 1.0, 0.5, 1.0, 1.0, 0.5, 1.0, 1.0, 0.5, 1.0, 1.0, 1.0, 1.0, 1.0, 0.5, 0.5]): _vg.add([_i], _w, 'REPLACE')
_vg = ob_girl_10y_school_lowpoly.vertex_groups.new(name='mixamorig:LeftFoot')
for _i, _w in zip([372, 376, 379, 382, 388, 416, 417, 418, 419, 420, 421, 422, 423, 424, 425, 426, 427, 428, 429, 430, 431, 432, 433, 434, 435, 436, 437, 438, 439, 440, 441], [0.5, 0.5, 0.5, 0.5, 0.5, 1.0, 1.0, 1.0, 1.0, 1.0, 1.0, 1.0, 1.0, 1.0, 0.5, 1.0, 1.0, 1.0, 1.0, 1.0, 1.0, 1.0, 0.5, 0.5, 0.5, 1.0, 1.0, 1.0, 0.5, 1.0, 1.0]): _vg.add([_i], _w, 'REPLACE')
_vg = ob_girl_10y_school_lowpoly.vertex_groups.new(name='mixamorig:RightFoot')
for _i, _w in zip([398, 402, 405, 408, 414, 442, 443, 444, 445, 446, 447, 448, 449, 450, 451, 452, 453, 454, 455, 456, 457, 458, 459, 460, 461, 462, 463, 464, 465, 466, 467], [0.5, 0.5, 0.5, 0.5, 0.5, 1.0, 1.0, 1.0, 1.0, 1.0, 1.0, 1.0, 1.0, 1.0, 0.5, 1.0, 1.0, 1.0, 1.0, 1.0, 1.0, 1.0, 0.5, 0.5, 0.5, 1.0, 1.0, 1.0, 0.5, 1.0, 1.0]): _vg.add([_i], _w, 'REPLACE')
_vg = ob_girl_10y_school_lowpoly.vertex_groups.new(name='mixamorig:LeftToeBase')
for _i, _w in zip([425, 433, 434, 435, 439], [0.5, 0.5, 0.5, 0.5, 0.5]): _vg.add([_i], _w, 'REPLACE')
_vg = ob_girl_10y_school_lowpoly.vertex_groups.new(name='mixamorig:RightToeBase')
for _i, _w in zip([451, 459, 460, 461, 465], [0.5, 0.5, 0.5, 0.5, 0.5]): _vg.add([_i], _w, 'REPLACE')
_m = ob_girl_10y_school_lowpoly.modifiers.new('Armature', 'ARMATURE')
_m.object = ob_armature
ob_armature.parent = ob_root
ob_armature.location = (0.0, 0.0, 0.0)
ob_sun.location = (0.0, 0.0, 0.0)
ob_sun.rotation_euler = (-0.7854, 0.0, -0.4363)
ob_camtarget.location = (0.0, 0.0, 2.848)
ob_cam.location = (0.0, -8.66, 7.848)
_c = ob_cam.constraints.new('TRACK_TO'); _c.name = 'Track To'
_c.target = ob_camtarget
ob_root.location = (0.0, 0.0, 0.0)

# ---- collection membership
scene.collection.objects.link(ob_girl_10y_school_lowpoly)
scene.collection.objects.link(ob_armature)
scene.collection.objects.link(ob_sun)
scene.collection.objects.link(ob_camtarget)
scene.collection.objects.link(ob_cam)
scene.collection.objects.link(ob_root)

# ---- scene / render settings (as saved in the file)
scene.camera = ob_cam
scene.frame_start = 1; scene.frame_end = 250; scene.frame_set(1)
scene.render.engine = 'CYCLES'
scene.render.resolution_x = 128
scene.render.resolution_y = 192
scene.render.film_transparent = True
scene.cycles.use_denoising = False
scene.cycles.samples = 32
scene.cycles.sampling_pattern = 'TABULATED_SOBOL'
scene.eevee.ray_tracing_options.trace_max_roughness = 0.0
bpy.context.view_layer.update()

